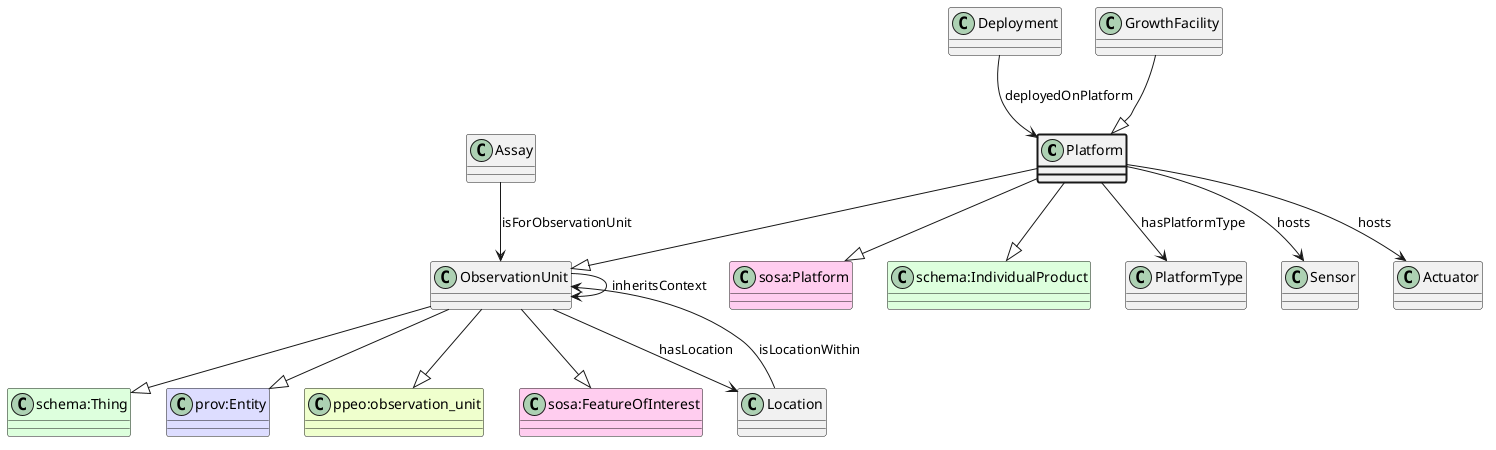

The diagram above was rendered by PlantUML. Its source (embedded in the PNG):
@startuml
class Platform  #line.bold
class "sosa:Platform" #FFCCEE 
Platform --|> "sosa:Platform"
class ObservationUnit  
class "schema:Thing" #DDFFDD 
ObservationUnit --|> "schema:Thing"
class "prov:Entity" #DDDDFF 
ObservationUnit --|> "prov:Entity"
class "ppeo:observation_unit" #EEFFCC 
ObservationUnit --|> "ppeo:observation_unit"
class "sosa:FeatureOfInterest" #FFCCEE 
ObservationUnit --|> "sosa:FeatureOfInterest"
Platform --|> ObservationUnit
class "schema:IndividualProduct" #DDFFDD 
Platform --|> "schema:IndividualProduct"
class PlatformType 
Platform --> PlatformType : hasPlatformType
class Sensor 
Platform --> Sensor : hosts
class Actuator 
Platform --> Actuator : hosts
class Deployment 
Deployment --> Platform : deployedOnPlatform
class Assay 
Assay --> ObservationUnit : isForObservationUnit
class ObservationUnit 
ObservationUnit --> ObservationUnit : inheritsContext
class Location 
ObservationUnit --> Location : hasLocation
class Location 
Location --> ObservationUnit : isLocationWithin
class GrowthFacility 
GrowthFacility --|> Platform
@enduml